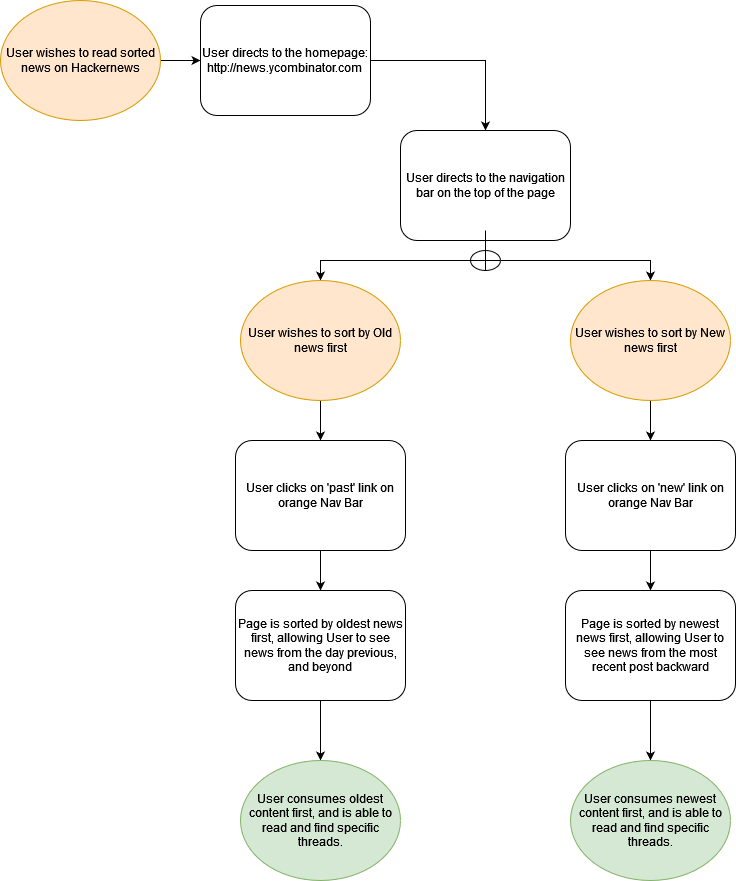

The diagram above was exported from draw.io. Its source (the exported page's mxGraphModel, read from the mxfile embedded in the PNG):
<mxGraphModel dx="1422" dy="737" grid="1" gridSize="10" guides="1" tooltips="1" connect="1" arrows="1" fold="1" page="1" pageScale="1" pageWidth="850" pageHeight="1100" math="0" shadow="0">
  <root>
    <mxCell id="0" />
    <mxCell id="1" parent="0" />
    <mxCell id="lxSazm7yumyh69_1GSxj-9" value="" style="edgeStyle=orthogonalEdgeStyle;rounded=0;orthogonalLoop=1;jettySize=auto;html=1;" parent="1" source="lxSazm7yumyh69_1GSxj-1" target="lxSazm7yumyh69_1GSxj-2" edge="1">
      <mxGeometry relative="1" as="geometry" />
    </mxCell>
    <mxCell id="lxSazm7yumyh69_1GSxj-1" value="User wishes to read sorted news on Hackernews" style="ellipse;whiteSpace=wrap;html=1;fillColor=#ffe6cc;strokeColor=#d79b00;" parent="1" vertex="1">
      <mxGeometry x="10" y="20" width="160" height="120" as="geometry" />
    </mxCell>
    <mxCell id="lxSazm7yumyh69_1GSxj-10" style="edgeStyle=orthogonalEdgeStyle;rounded=0;orthogonalLoop=1;jettySize=auto;html=1;entryX=0.5;entryY=0;entryDx=0;entryDy=0;" parent="1" source="lxSazm7yumyh69_1GSxj-2" target="lxSazm7yumyh69_1GSxj-3" edge="1">
      <mxGeometry relative="1" as="geometry">
        <mxPoint x="500" y="140" as="targetPoint" />
      </mxGeometry>
    </mxCell>
    <mxCell id="lxSazm7yumyh69_1GSxj-2" value="&lt;div&gt;User directs to the homepage:&lt;/div&gt;&lt;div&gt;http://news.ycombinator.com&lt;br&gt;&lt;/div&gt;" style="rounded=1;whiteSpace=wrap;html=1;" parent="1" vertex="1">
      <mxGeometry x="210" y="25" width="170" height="110" as="geometry" />
    </mxCell>
    <mxCell id="lxSazm7yumyh69_1GSxj-16" style="edgeStyle=orthogonalEdgeStyle;rounded=0;orthogonalLoop=1;jettySize=auto;html=1;entryX=0.5;entryY=0;entryDx=0;entryDy=0;" parent="1" source="lxSazm7yumyh69_1GSxj-3" target="lxSazm7yumyh69_1GSxj-5" edge="1">
      <mxGeometry relative="1" as="geometry" />
    </mxCell>
    <mxCell id="lxSazm7yumyh69_1GSxj-17" style="edgeStyle=orthogonalEdgeStyle;rounded=0;orthogonalLoop=1;jettySize=auto;html=1;entryX=0.5;entryY=0;entryDx=0;entryDy=0;startArrow=none;" parent="1" source="lxSazm7yumyh69_1GSxj-18" target="lxSazm7yumyh69_1GSxj-6" edge="1">
      <mxGeometry relative="1" as="geometry" />
    </mxCell>
    <mxCell id="lxSazm7yumyh69_1GSxj-3" value="User directs to the navigation bar on the top of the page" style="rounded=1;whiteSpace=wrap;html=1;" parent="1" vertex="1">
      <mxGeometry x="410" y="150" width="170" height="110" as="geometry" />
    </mxCell>
    <mxCell id="lxSazm7yumyh69_1GSxj-20" style="edgeStyle=orthogonalEdgeStyle;rounded=0;orthogonalLoop=1;jettySize=auto;html=1;exitX=0.5;exitY=1;exitDx=0;exitDy=0;" parent="1" source="lxSazm7yumyh69_1GSxj-5" target="lxSazm7yumyh69_1GSxj-7" edge="1">
      <mxGeometry relative="1" as="geometry" />
    </mxCell>
    <mxCell id="lxSazm7yumyh69_1GSxj-5" value="User wishes to sort by Old news first" style="ellipse;whiteSpace=wrap;html=1;fillColor=#ffe6cc;strokeColor=#d79b00;" parent="1" vertex="1">
      <mxGeometry x="250" y="300" width="160" height="120" as="geometry" />
    </mxCell>
    <mxCell id="lxSazm7yumyh69_1GSxj-21" style="edgeStyle=orthogonalEdgeStyle;rounded=0;orthogonalLoop=1;jettySize=auto;html=1;exitX=0.5;exitY=1;exitDx=0;exitDy=0;entryX=0.5;entryY=0;entryDx=0;entryDy=0;" parent="1" source="lxSazm7yumyh69_1GSxj-6" target="lxSazm7yumyh69_1GSxj-8" edge="1">
      <mxGeometry relative="1" as="geometry" />
    </mxCell>
    <mxCell id="lxSazm7yumyh69_1GSxj-6" value="User wishes to sort by New news first" style="ellipse;whiteSpace=wrap;html=1;fillColor=#ffe6cc;strokeColor=#d79b00;" parent="1" vertex="1">
      <mxGeometry x="580" y="300" width="160" height="120" as="geometry" />
    </mxCell>
    <mxCell id="lxSazm7yumyh69_1GSxj-22" value="" style="edgeStyle=orthogonalEdgeStyle;rounded=0;orthogonalLoop=1;jettySize=auto;html=1;" parent="1" source="lxSazm7yumyh69_1GSxj-7" target="lxSazm7yumyh69_1GSxj-11" edge="1">
      <mxGeometry relative="1" as="geometry" />
    </mxCell>
    <mxCell id="lxSazm7yumyh69_1GSxj-7" value="User clicks on 'past' link on orange Nav Bar" style="rounded=1;whiteSpace=wrap;html=1;" parent="1" vertex="1">
      <mxGeometry x="245" y="460" width="170" height="110" as="geometry" />
    </mxCell>
    <mxCell id="lxSazm7yumyh69_1GSxj-23" value="" style="edgeStyle=orthogonalEdgeStyle;rounded=0;orthogonalLoop=1;jettySize=auto;html=1;" parent="1" source="lxSazm7yumyh69_1GSxj-8" target="lxSazm7yumyh69_1GSxj-12" edge="1">
      <mxGeometry relative="1" as="geometry" />
    </mxCell>
    <mxCell id="lxSazm7yumyh69_1GSxj-8" value="User clicks on 'new' link on orange Nav Bar" style="rounded=1;whiteSpace=wrap;html=1;" parent="1" vertex="1">
      <mxGeometry x="575" y="460" width="170" height="110" as="geometry" />
    </mxCell>
    <mxCell id="lxSazm7yumyh69_1GSxj-24" value="" style="edgeStyle=orthogonalEdgeStyle;rounded=0;orthogonalLoop=1;jettySize=auto;html=1;" parent="1" source="lxSazm7yumyh69_1GSxj-11" target="lxSazm7yumyh69_1GSxj-13" edge="1">
      <mxGeometry relative="1" as="geometry" />
    </mxCell>
    <mxCell id="lxSazm7yumyh69_1GSxj-11" value="Page is sorted by oldest news first, allowing User to see news from the day previous, and beyond" style="rounded=1;whiteSpace=wrap;html=1;" parent="1" vertex="1">
      <mxGeometry x="245" y="610" width="170" height="110" as="geometry" />
    </mxCell>
    <mxCell id="lxSazm7yumyh69_1GSxj-25" value="" style="edgeStyle=orthogonalEdgeStyle;rounded=0;orthogonalLoop=1;jettySize=auto;html=1;" parent="1" source="lxSazm7yumyh69_1GSxj-12" target="lxSazm7yumyh69_1GSxj-14" edge="1">
      <mxGeometry relative="1" as="geometry" />
    </mxCell>
    <mxCell id="lxSazm7yumyh69_1GSxj-12" value="Page is sorted by newest news first, allowing User to see news from the most recent post backward" style="rounded=1;whiteSpace=wrap;html=1;" parent="1" vertex="1">
      <mxGeometry x="575" y="610" width="170" height="110" as="geometry" />
    </mxCell>
    <mxCell id="lxSazm7yumyh69_1GSxj-13" value="User consumes oldest content first, and is able to read and find specific threads." style="ellipse;whiteSpace=wrap;html=1;fillColor=#d5e8d4;strokeColor=#82b366;" parent="1" vertex="1">
      <mxGeometry x="250" y="780" width="160" height="120" as="geometry" />
    </mxCell>
    <mxCell id="lxSazm7yumyh69_1GSxj-14" value="User consumes newest content first, and is able to read and find specific threads." style="ellipse;whiteSpace=wrap;html=1;fillColor=#d5e8d4;strokeColor=#82b366;" parent="1" vertex="1">
      <mxGeometry x="580" y="780" width="160" height="120" as="geometry" />
    </mxCell>
    <mxCell id="lxSazm7yumyh69_1GSxj-15" style="edgeStyle=orthogonalEdgeStyle;rounded=0;orthogonalLoop=1;jettySize=auto;html=1;exitX=0.5;exitY=1;exitDx=0;exitDy=0;" parent="1" source="lxSazm7yumyh69_1GSxj-5" target="lxSazm7yumyh69_1GSxj-5" edge="1">
      <mxGeometry relative="1" as="geometry" />
    </mxCell>
    <mxCell id="lxSazm7yumyh69_1GSxj-18" value="" style="shape=orEllipse;perimeter=ellipsePerimeter;whiteSpace=wrap;html=1;backgroundOutline=1;" parent="1" vertex="1">
      <mxGeometry x="480" y="270" width="30" height="20" as="geometry" />
    </mxCell>
    <mxCell id="lxSazm7yumyh69_1GSxj-19" value="" style="edgeStyle=orthogonalEdgeStyle;rounded=0;orthogonalLoop=1;jettySize=auto;html=1;entryX=0.5;entryY=0;entryDx=0;entryDy=0;endArrow=none;" parent="1" source="lxSazm7yumyh69_1GSxj-3" target="lxSazm7yumyh69_1GSxj-18" edge="1">
      <mxGeometry relative="1" as="geometry">
        <mxPoint x="495" y="260" as="sourcePoint" />
        <mxPoint x="660" y="300" as="targetPoint" />
      </mxGeometry>
    </mxCell>
  </root>
</mxGraphModel>